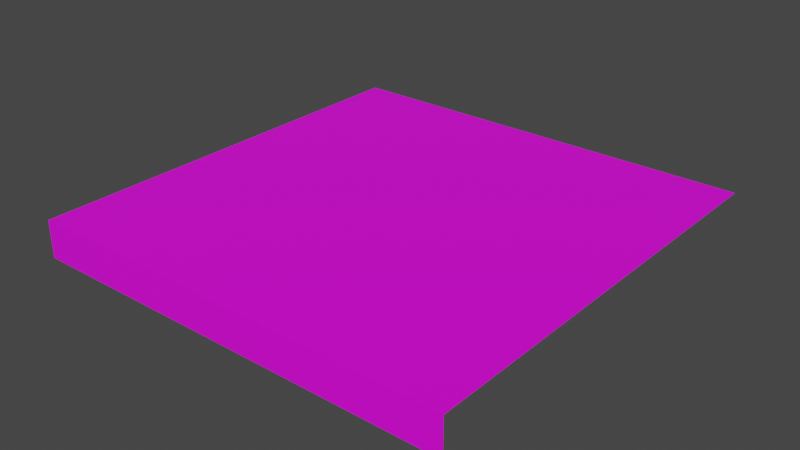 # Source: Path_Modern_Rectangle.blend  (saved by Blender 2.93.21; exported with 4.5.12 LTS)
import bpy
from mathutils import Matrix  # noqa: F401  (used for matrix-valued properties, if any)

bpy.ops.wm.read_factory_settings(use_empty=True)
scene = bpy.context.scene
scene.name = 'Scene'

# ---- collections
col_collection = bpy.data.collections.new('Collection'); scene.collection.children.link(col_collection)

# ---- images (referenced by path relative to the original .blend; pixels are not part of the script)
import os
ASSET_DIR = os.environ.get("B2B_ASSET_DIR", "")  # directory of the original .blend (textures are referenced by path, not embedded)
HERE = os.path.dirname(os.path.abspath(__file__))  # packed textures are extracted next to this script under _unpacked/

def load_image(name, relpath, width, height, colorspace="sRGB"):
    """Load a texture the original file referenced (path relative to the .blend, or extracted next to this script)."""
    p = next((c for c in (os.path.join(HERE, relpath), os.path.join(ASSET_DIR, relpath)) if relpath and os.path.exists(c)), "")
    if p:
        img = bpy.data.images.load(p, check_existing=True)
        img.name = name
    else:  # same state as the original file: an image datablock whose file is absent (Cycles renders it pink)
        img = bpy.data.images.new(name, width, height)
        img.source = "FILE"
        img.filepath = "//" + (relpath or name)
    img.colorspace_settings.name = colorspace
    return img
img_museum_exterior_texture_psd = load_image('Museum_Exterior_Texture.psd', 'Museum_Exterior_Texture.psd', 1024, 1024, 'sRGB')

# ---- materials (node trees are filled in below, after node groups)
mat_material_001 = bpy.data.materials.new('Material.001')
mat_material_001.use_transparent_shadow = False

# ---- material node trees
mat_material_001.use_nodes = True; mat_material_001.node_tree.nodes.clear()
_N = mat_material_001.node_tree.nodes; _L = mat_material_001.node_tree.links
n0 = _N.new('ShaderNodeBsdfPrincipled'); n0.name = 'Principled BSDF'; n0.location = (10, 300)
n0.distribution = 'GGX'
n0.subsurface_method = 'BURLEY'
n0.inputs[3].default_value = 1.45
n0.inputs[27].default_value = (0.0, 0.0, 0.0, 1.0)
n0.inputs[28].default_value = 1.0
n1 = _N.new('ShaderNodeOutputMaterial'); n1.name = 'Material Output'; n1.location = (300, 300)
n2 = _N.new('ShaderNodeTexImage'); n2.name = 'Image Texture'; n2.location = (-280, 275)
n2.image = img_museum_exterior_texture_psd
_L.new(n0.outputs[0], n1.inputs[0])
_L.new(n2.outputs[0], n0.inputs[0])
n1.is_active_output = True

# ---- world
world_world = bpy.data.worlds.new('World'); scene.world = world_world
world_world.use_nodes = True; world_world.node_tree.nodes.clear()
_N = world_world.node_tree.nodes; _L = world_world.node_tree.links
n0 = _N.new('ShaderNodeOutputWorld'); n0.name = 'World Output'; n0.location = (300, 300)
n1 = _N.new('ShaderNodeBackground'); n1.name = 'Background'; n1.location = (10, 300)
n1.inputs[0].default_value = (0.05088, 0.05088, 0.05088, 1.0)
_L.new(n1.outputs[0], n0.inputs[0])
n0.is_active_output = True
world_world.color = (0.05088, 0.05088, 0.05088)
world_world.use_sun_shadow = False
world_world.sun_shadow_jitter_overblur = 0.0

# ---- meshes
me_circle = bpy.data.meshes.new('Circle')
me_circle.from_pydata([(3.005, 2.995, 0.0), (0.0, 2.995, 0.0), (3.005, 0.0, 0.0), (0.0, 0.0, 0.0), (3.005, 0.0, -0.2586), (0.0, 0.0, -0.2586)], [], [(2, 0, 1, 3), (2, 3, 5, 4)])
_uv = me_circle.uv_layers.new(name='UVMap')
_uv.uv.foreach_set('vector', [0.7013, 0.6009, 0.7025, 0.3039, 0.9985, 0.3042, 0.9985, 0.6002, 0.1719, 0.9275, 0.1733, 0.9279, 0.1733, 0.9279, 0.1719, 0.9275])
me_circle.materials.append(mat_material_001)
me_circle.use_remesh_fix_poles = True
me_circle.use_remesh_preserve_attributes = False
me_circle.update()

# ---- objects
ob_circle = bpy.data.objects.new('Circle', me_circle)

# ---- transforms, parenting, visibility, modifiers, constraints
ob_circle.location = (0.0, 0.0, 0.0)

# ---- collection membership
col_collection.objects.link(ob_circle)

# ---- scene / render settings (as saved in the file)
scene.frame_start = 1; scene.frame_end = 250; scene.frame_set(190)
scene.render.engine = 'BLENDER_EEVEE_NEXT'
scene.cycles.use_denoising = False
scene.cycles.samples = 128
scene.cycles.sampling_pattern = 'TABULATED_SOBOL'
scene.cycles.use_adaptive_sampling = False
scene.cycles.use_light_tree = False
scene.view_settings.view_transform = 'Filmic'
bpy.context.view_layer.update()

# ---- added for rendering (the .blend has no active camera and no usable light): camera, sun
cam_auto = bpy.data.cameras.new('AutoCamera')
cam_auto.lens = 50.0
cam_auto.sensor_width = 36.0
cam_auto.clip_end = 1000.0
ob_auto_camera = bpy.data.objects.new('AutoCamera', cam_auto)
scene.collection.objects.link(ob_auto_camera)
ob_auto_camera.location = (5.43478, -3.22148, 3.01662)
ob_auto_camera.rotation_euler = (1.09748, -7.21219e-08, 0.694738)
scene.camera = ob_auto_camera
light_auto_sun = bpy.data.lights.new('AutoSun', 'SUN')
light_auto_sun.energy = 3.0
light_auto_sun.angle = 0.0523599
ob_auto_sun = bpy.data.objects.new('AutoSun', light_auto_sun)
scene.collection.objects.link(ob_auto_sun)
ob_auto_sun.rotation_euler = (0.872665, 0.174533, 0.523599)
bpy.context.view_layer.update()
